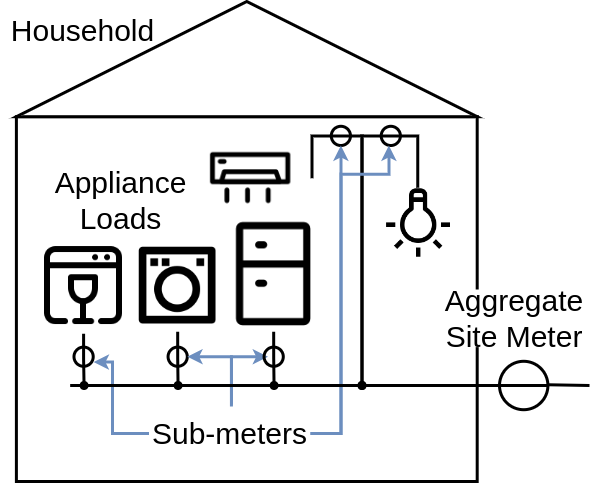

The diagram above was exported from draw.io. Its source (the exported page's mxGraphModel, read from the mxfile embedded in the PNG):
<mxGraphModel dx="2062" dy="1265" grid="1" gridSize="10" guides="1" tooltips="1" connect="1" arrows="1" fold="1" page="1" pageScale="1" pageWidth="850" pageHeight="1100" math="0" shadow="0">
  <root>
    <mxCell id="0" />
    <mxCell id="1" parent="0" />
    <mxCell id="UuYaTyddtSKReHWxt0te-2" value="" style="rounded=0;whiteSpace=wrap;html=1;strokeWidth=3;" parent="1" vertex="1">
      <mxGeometry x="86.9" y="295.2" width="460.8" height="364.8" as="geometry" />
    </mxCell>
    <mxCell id="UuYaTyddtSKReHWxt0te-3" value="" style="endArrow=none;html=1;rounded=0;strokeWidth=3;startArrow=none;" parent="1" edge="1" source="UuYaTyddtSKReHWxt0te-34">
      <mxGeometry width="50" height="50" relative="1" as="geometry">
        <mxPoint x="140.66000000000003" y="564" as="sourcePoint" />
        <mxPoint x="660" y="564" as="targetPoint" />
      </mxGeometry>
    </mxCell>
    <mxCell id="UuYaTyddtSKReHWxt0te-10" style="edgeStyle=orthogonalEdgeStyle;rounded=0;orthogonalLoop=1;jettySize=auto;html=1;exitX=0.5;exitY=1;exitDx=0;exitDy=0;endArrow=oval;endFill=1;startArrow=none;strokeWidth=3;" parent="1" source="UuYaTyddtSKReHWxt0te-4" edge="1">
      <mxGeometry relative="1" as="geometry">
        <mxPoint x="154.56344827586219" y="564" as="targetPoint" />
      </mxGeometry>
    </mxCell>
    <mxCell id="UuYaTyddtSKReHWxt0te-4" value="" style="shape=image;html=1;verticalAlign=top;verticalLabelPosition=bottom;labelBackgroundColor=#ffffff;imageAspect=0;aspect=fixed;image=https://cdn1.iconfinder.com/data/icons/iconoir-vol-2/24/dishwasher-128.png;strokeWidth=3;" parent="1" vertex="1">
      <mxGeometry x="106.1" y="416.15999999999997" width="96" height="96" as="geometry" />
    </mxCell>
    <mxCell id="UuYaTyddtSKReHWxt0te-11" style="edgeStyle=orthogonalEdgeStyle;rounded=0;orthogonalLoop=1;jettySize=auto;html=1;exitX=0.5;exitY=1;exitDx=0;exitDy=0;endArrow=oval;endFill=1;startArrow=none;strokeWidth=3;" parent="1" source="UuYaTyddtSKReHWxt0te-6" edge="1">
      <mxGeometry relative="1" as="geometry">
        <mxPoint x="248.5640000000001" y="564" as="targetPoint" />
      </mxGeometry>
    </mxCell>
    <mxCell id="UuYaTyddtSKReHWxt0te-6" value="" style="shape=image;html=1;verticalAlign=top;verticalLabelPosition=bottom;labelBackgroundColor=#ffffff;imageAspect=0;aspect=fixed;image=https://cdn1.iconfinder.com/data/icons/electronics-outline-24/24/washing_machine_electrical_appliance_electronics_home_appliance_laundry_machine-128.png;strokeWidth=3;" parent="1" vertex="1">
      <mxGeometry x="202.10000000000002" y="418.08" width="92.16" height="92.16" as="geometry" />
    </mxCell>
    <mxCell id="UuYaTyddtSKReHWxt0te-12" style="edgeStyle=orthogonalEdgeStyle;rounded=0;orthogonalLoop=1;jettySize=auto;html=1;endArrow=oval;endFill=1;exitX=0.5;exitY=1;exitDx=0;exitDy=0;strokeWidth=3;" parent="1" source="UuYaTyddtSKReHWxt0te-8" edge="1">
      <mxGeometry relative="1" as="geometry">
        <mxPoint x="344.56400000000014" y="564" as="targetPoint" />
      </mxGeometry>
    </mxCell>
    <mxCell id="UuYaTyddtSKReHWxt0te-8" value="" style="shape=image;html=1;verticalAlign=top;verticalLabelPosition=bottom;labelBackgroundColor=#ffffff;imageAspect=0;aspect=fixed;image=https://cdn1.iconfinder.com/data/icons/iconoir-vol-2/24/fridge-128.png;strokeWidth=3;" parent="1" vertex="1">
      <mxGeometry x="286.58000000000004" y="395.03999999999996" width="115.19999999999999" height="115.19999999999999" as="geometry" />
    </mxCell>
    <mxCell id="UuYaTyddtSKReHWxt0te-13" value="" style="triangle;whiteSpace=wrap;html=1;strokeWidth=3;rotation=-90;" parent="1" vertex="1">
      <mxGeometry x="259.70000000000005" y="7.200000000000017" width="115.2" height="460.79999999999995" as="geometry" />
    </mxCell>
    <mxCell id="UuYaTyddtSKReHWxt0te-17" style="edgeStyle=orthogonalEdgeStyle;rounded=0;orthogonalLoop=1;jettySize=auto;html=1;endArrow=oval;endFill=1;exitX=1;exitY=0.5;exitDx=0;exitDy=0;strokeWidth=3;" parent="1" source="UuYaTyddtSKReHWxt0te-16" edge="1">
      <mxGeometry relative="1" as="geometry">
        <mxPoint x="432.5" y="564" as="targetPoint" />
        <Array as="points">
          <mxPoint x="382.58000000000004" y="314.4" />
          <mxPoint x="432.5" y="314.4" />
        </Array>
      </mxGeometry>
    </mxCell>
    <mxCell id="UuYaTyddtSKReHWxt0te-16" value="" style="shape=image;html=1;verticalAlign=top;verticalLabelPosition=bottom;labelBackgroundColor=#ffffff;imageAspect=0;aspect=fixed;image=https://cdn3.iconfinder.com/data/icons/furniture-4-4/512/furniture_living_room_home_house_offie-04-128.png;strokeWidth=3;" parent="1" vertex="1">
      <mxGeometry x="259.70000000000005" y="295.2" width="122.88" height="122.88" as="geometry" />
    </mxCell>
    <mxCell id="UuYaTyddtSKReHWxt0te-18" value="" style="shape=image;html=1;verticalAlign=top;verticalLabelPosition=bottom;labelBackgroundColor=#ffffff;imageAspect=0;aspect=fixed;image=https://cdn1.iconfinder.com/data/icons/ui-essential-17/32/UI_Essential_Outline_1_essential-app-ui-creative-idea-lamp-128.png;strokeWidth=3;rotation=-180;" parent="1" vertex="1">
      <mxGeometry x="451.70000000000005" y="366.24" width="72.96" height="72.96" as="geometry" />
    </mxCell>
    <mxCell id="UuYaTyddtSKReHWxt0te-25" value="" style="ellipse;whiteSpace=wrap;html=1;aspect=fixed;strokeWidth=3;rotation=90;fillColor=none;" parent="1" vertex="1">
      <mxGeometry x="238.58" y="525.5999999999999" width="19.2" height="19.2" as="geometry" />
    </mxCell>
    <mxCell id="UuYaTyddtSKReHWxt0te-27" value="" style="ellipse;whiteSpace=wrap;html=1;aspect=fixed;strokeWidth=3;rotation=90;fillColor=none;" parent="1" vertex="1">
      <mxGeometry x="144.5" y="525.5999999999999" width="19.2" height="19.2" as="geometry" />
    </mxCell>
    <mxCell id="UuYaTyddtSKReHWxt0te-32" style="edgeStyle=orthogonalEdgeStyle;rounded=0;orthogonalLoop=1;jettySize=auto;html=1;endArrow=oval;endFill=1;strokeWidth=3;" parent="1" source="UuYaTyddtSKReHWxt0te-18" edge="1">
      <mxGeometry relative="1" as="geometry">
        <mxPoint x="432.5" y="564" as="targetPoint" />
        <Array as="points">
          <mxPoint x="488.18" y="314.4" />
          <mxPoint x="432.5" y="314.4" />
        </Array>
      </mxGeometry>
    </mxCell>
    <mxCell id="UuYaTyddtSKReHWxt0te-29" value="" style="ellipse;whiteSpace=wrap;html=1;aspect=fixed;strokeWidth=3;rotation=90;fillColor=none;" parent="1" vertex="1">
      <mxGeometry x="451.70000000000005" y="304.8" width="19.2" height="19.2" as="geometry" />
    </mxCell>
    <mxCell id="UuYaTyddtSKReHWxt0te-33" value="" style="ellipse;whiteSpace=wrap;html=1;aspect=fixed;strokeWidth=3;rotation=90;fillColor=none;" parent="1" vertex="1">
      <mxGeometry x="401.78000000000003" y="304.8" width="19.2" height="19.2" as="geometry" />
    </mxCell>
    <mxCell id="UuYaTyddtSKReHWxt0te-41" value="Aggregate Site Meter" style="text;html=1;strokeColor=none;fillColor=default;align=center;verticalAlign=middle;whiteSpace=wrap;rounded=0;strokeWidth=3;fontSize=30;" parent="1" vertex="1">
      <mxGeometry x="524.66" y="468" width="120" height="57.6" as="geometry" />
    </mxCell>
    <mxCell id="UuYaTyddtSKReHWxt0te-42" value="Sub-meters" style="text;html=1;strokeColor=none;fillColor=none;align=center;verticalAlign=middle;whiteSpace=wrap;rounded=0;strokeWidth=3;fontSize=30;" parent="1" vertex="1">
      <mxGeometry x="219.38000000000002" y="583.2" width="163.20000000000002" height="57.599999999999994" as="geometry" />
    </mxCell>
    <mxCell id="UuYaTyddtSKReHWxt0te-44" value="" style="endArrow=classic;html=1;rounded=0;fillColor=#dae8fc;strokeColor=#6C8EBF;edgeStyle=orthogonalEdgeStyle;entryX=0.5;entryY=0;entryDx=0;entryDy=0;strokeWidth=3;" parent="1" target="UuYaTyddtSKReHWxt0te-25" edge="1">
      <mxGeometry width="50" height="50" relative="1" as="geometry">
        <mxPoint x="301.94000000000005" y="585.12" as="sourcePoint" />
        <mxPoint x="259.70000000000005" y="544.8" as="targetPoint" />
        <Array as="points">
          <mxPoint x="301.94000000000005" y="535.2" />
        </Array>
      </mxGeometry>
    </mxCell>
    <mxCell id="UuYaTyddtSKReHWxt0te-45" value="" style="endArrow=classic;html=1;rounded=0;fillColor=#dae8fc;strokeColor=#6C8EBF;entryX=0.781;entryY=-0.023;entryDx=0;entryDy=0;entryPerimeter=0;exitX=0;exitY=0.5;exitDx=0;exitDy=0;edgeStyle=orthogonalEdgeStyle;strokeWidth=3;" parent="1" source="UuYaTyddtSKReHWxt0te-42" target="UuYaTyddtSKReHWxt0te-27" edge="1">
      <mxGeometry width="50" height="50" relative="1" as="geometry">
        <mxPoint x="298.1" y="602.4" as="sourcePoint" />
        <mxPoint x="278.9" y="564" as="targetPoint" />
        <Array as="points">
          <mxPoint x="182.9" y="612" />
          <mxPoint x="182.9" y="540.96" />
        </Array>
      </mxGeometry>
    </mxCell>
    <mxCell id="UuYaTyddtSKReHWxt0te-46" value="" style="endArrow=classic;html=1;rounded=0;exitX=1;exitY=0.5;exitDx=0;exitDy=0;fillColor=#dae8fc;strokeColor=#6C8EBF;entryX=1;entryY=0.5;entryDx=0;entryDy=0;edgeStyle=orthogonalEdgeStyle;strokeWidth=3;" parent="1" source="UuYaTyddtSKReHWxt0te-42" target="UuYaTyddtSKReHWxt0te-33" edge="1">
      <mxGeometry width="50" height="50" relative="1" as="geometry">
        <mxPoint x="338.13200000000006" y="603.4944" as="sourcePoint" />
        <mxPoint x="355.70000000000005" y="564" as="targetPoint" />
        <Array as="points">
          <mxPoint x="411.38000000000005" y="612" />
        </Array>
      </mxGeometry>
    </mxCell>
    <mxCell id="UuYaTyddtSKReHWxt0te-48" value="" style="endArrow=classic;html=1;rounded=0;fillColor=#dae8fc;strokeColor=#6C8EBF;edgeStyle=orthogonalEdgeStyle;strokeWidth=3;" parent="1" edge="1">
      <mxGeometry width="50" height="50" relative="1" as="geometry">
        <mxPoint x="302" y="580" as="sourcePoint" />
        <mxPoint x="338.5" y="535.2" as="targetPoint" />
        <Array as="points">
          <mxPoint x="302" y="583" />
          <mxPoint x="302" y="535" />
        </Array>
      </mxGeometry>
    </mxCell>
    <mxCell id="UuYaTyddtSKReHWxt0te-49" value="Appliance Loads" style="text;html=1;strokeColor=none;fillColor=none;align=center;verticalAlign=middle;whiteSpace=wrap;rounded=0;strokeWidth=3;fontSize=30;" parent="1" vertex="1">
      <mxGeometry x="110" y="350" width="163.20000000000002" height="57.599999999999994" as="geometry" />
    </mxCell>
    <mxCell id="UuYaTyddtSKReHWxt0te-50" value="Household" style="text;html=1;strokeColor=none;fillColor=none;align=center;verticalAlign=middle;whiteSpace=wrap;rounded=0;strokeWidth=3;fontSize=30;" parent="1" vertex="1">
      <mxGeometry x="72.5" y="180" width="163.20000000000002" height="57.599999999999994" as="geometry" />
    </mxCell>
    <mxCell id="UuYaTyddtSKReHWxt0te-51" value="" style="endArrow=classic;html=1;rounded=0;exitX=1;exitY=0.5;exitDx=0;exitDy=0;fillColor=#dae8fc;strokeColor=#6C8EBF;entryX=1;entryY=0.5;entryDx=0;entryDy=0;edgeStyle=orthogonalEdgeStyle;strokeWidth=3;" parent="1" edge="1">
      <mxGeometry width="50" height="50" relative="1" as="geometry">
        <mxPoint x="380.66" y="612" as="sourcePoint" />
        <mxPoint x="459.38000000000005" y="324.0000000000106" as="targetPoint" />
        <Array as="points">
          <mxPoint x="411.38000000000005" y="612" />
          <mxPoint x="411.38000000000005" y="352.79999999999995" />
          <mxPoint x="459.38000000000005" y="352.79999999999995" />
        </Array>
      </mxGeometry>
    </mxCell>
    <mxCell id="UuYaTyddtSKReHWxt0te-14" value="" style="ellipse;whiteSpace=wrap;html=1;aspect=fixed;strokeWidth=3;rotation=90;fillColor=none;" parent="1" vertex="1">
      <mxGeometry x="334.58000000000004" y="525.5999999999999" width="19.2" height="19.2" as="geometry" />
    </mxCell>
    <mxCell id="UuYaTyddtSKReHWxt0te-34" value="" style="ellipse;whiteSpace=wrap;html=1;aspect=fixed;strokeWidth=3;fillColor=none;" parent="1" vertex="1">
      <mxGeometry x="570" y="539.8000000000001" width="48.4" height="48.4" as="geometry" />
    </mxCell>
    <mxCell id="WtYjKG72yhslDEku50or-3" value="" style="endArrow=none;html=1;rounded=0;entryX=1;entryY=0.5;entryDx=0;entryDy=0;strokeWidth=3;" edge="1" parent="1" target="UuYaTyddtSKReHWxt0te-34">
      <mxGeometry width="50" height="50" relative="1" as="geometry">
        <mxPoint x="140.65999999999985" y="564" as="sourcePoint" />
        <mxPoint x="730.1000000000004" y="564" as="targetPoint" />
      </mxGeometry>
    </mxCell>
  </root>
</mxGraphModel>